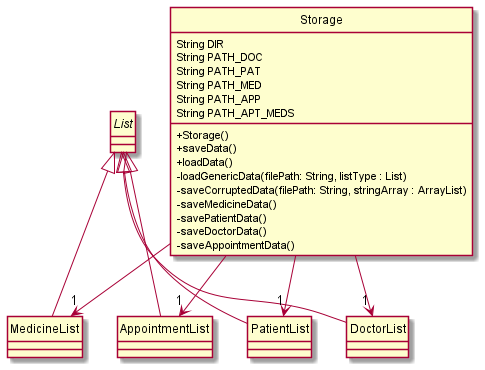

The diagram above was rendered by PlantUML. Its source (embedded in the PNG):
@startuml
hide circle
skinparam classAttributeIconSize 0
abstract List
class PatientList
class DoctorList
class MedicineList
class AppointmentList

List <|-- PatientList
List <|-- DoctorList
List <|-- MedicineList
List <|-- AppointmentList

class Storage {
    String DIR
    String PATH_DOC
    String PATH_PAT
    String PATH_MED
    String PATH_APP
    String PATH_APT_MEDS
    + Storage()
    + saveData()
    + loadData()
    - loadGenericData(filePath: String, listType : List)
    - saveCorruptedData(filePath: String, stringArray : ArrayList)
    - saveMedicineData()
    - savePatientData()
    - saveDoctorData()
    - saveAppointmentData()
}

Storage --> "1" PatientList
Storage --> "1" AppointmentList
Storage --> "1" DoctorList
Storage --> "1" MedicineList

@enduml